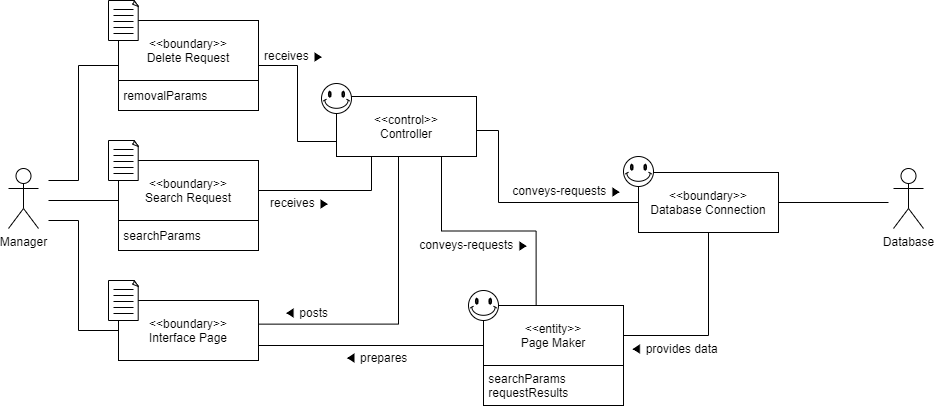

The diagram above was exported from draw.io. Its source (the exported page's mxGraphModel, read from the mxfile embedded in the PNG):
<mxGraphModel dx="1038" dy="491" grid="1" gridSize="10" guides="1" tooltips="1" connect="1" arrows="1" fold="1" page="1" pageScale="1" pageWidth="827" pageHeight="1169" math="0" shadow="0">
  <root>
    <mxCell id="0" />
    <mxCell id="1" parent="0" />
    <mxCell id="m3o6kBRXyQpKsIEe39eC-1" value="Database" style="shape=umlActor;verticalLabelPosition=bottom;verticalAlign=top;html=1;outlineConnect=0;" vertex="1" parent="1">
      <mxGeometry x="985" y="328" width="30" height="60" as="geometry" />
    </mxCell>
    <mxCell id="m3o6kBRXyQpKsIEe39eC-2" style="edgeStyle=orthogonalEdgeStyle;rounded=0;orthogonalLoop=1;jettySize=auto;html=1;exitX=0.359;exitY=0.985;exitDx=0;exitDy=0;entryX=1.003;entryY=0.394;entryDx=0;entryDy=0;entryPerimeter=0;startArrow=none;startFill=0;endArrow=none;endFill=0;exitPerimeter=0;" edge="1" parent="1" source="m3o6kBRXyQpKsIEe39eC-34" target="m3o6kBRXyQpKsIEe39eC-25">
      <mxGeometry relative="1" as="geometry">
        <Array as="points">
          <mxPoint x="490" y="315" />
          <mxPoint x="490" y="484" />
        </Array>
      </mxGeometry>
    </mxCell>
    <mxCell id="m3o6kBRXyQpKsIEe39eC-3" style="edgeStyle=orthogonalEdgeStyle;rounded=0;orthogonalLoop=1;jettySize=auto;html=1;exitX=0.5;exitY=1;exitDx=0;exitDy=0;exitPerimeter=0;" edge="1" parent="1">
      <mxGeometry relative="1" as="geometry">
        <mxPoint x="135" y="184.9999999999999" as="sourcePoint" />
        <mxPoint x="135" y="184.9999999999999" as="targetPoint" />
      </mxGeometry>
    </mxCell>
    <mxCell id="m3o6kBRXyQpKsIEe39eC-4" style="edgeStyle=orthogonalEdgeStyle;rounded=0;orthogonalLoop=1;jettySize=auto;html=1;exitX=0.5;exitY=1;exitDx=0;exitDy=0;exitPerimeter=0;" edge="1" parent="1">
      <mxGeometry relative="1" as="geometry">
        <mxPoint x="135" y="184.9999999999999" as="sourcePoint" />
        <mxPoint x="135" y="184.9999999999999" as="targetPoint" />
      </mxGeometry>
    </mxCell>
    <mxCell id="m3o6kBRXyQpKsIEe39eC-5" style="edgeStyle=orthogonalEdgeStyle;rounded=0;orthogonalLoop=1;jettySize=auto;html=1;exitX=0;exitY=0.5;exitDx=0;exitDy=0;startArrow=none;startFill=0;endArrow=none;endFill=0;" edge="1" parent="1" source="m3o6kBRXyQpKsIEe39eC-25">
      <mxGeometry relative="1" as="geometry">
        <mxPoint x="140" y="380" as="targetPoint" />
        <Array as="points">
          <mxPoint x="170" y="490" />
          <mxPoint x="170" y="380" />
          <mxPoint x="140" y="380" />
        </Array>
      </mxGeometry>
    </mxCell>
    <object label="Manager" id="m3o6kBRXyQpKsIEe39eC-6">
      <mxCell style="shape=umlActor;verticalLabelPosition=bottom;verticalAlign=top;html=1;outlineConnect=0;" vertex="1" parent="1">
        <mxGeometry x="100" y="328" width="30" height="60" as="geometry" />
      </mxCell>
    </object>
    <mxCell id="m3o6kBRXyQpKsIEe39eC-7" style="edgeStyle=orthogonalEdgeStyle;rounded=0;orthogonalLoop=1;jettySize=auto;html=1;exitX=1;exitY=0.5;exitDx=0;exitDy=0;entryX=0.25;entryY=1;entryDx=0;entryDy=0;startArrow=none;startFill=0;endArrow=none;endFill=0;" edge="1" parent="1" source="m3o6kBRXyQpKsIEe39eC-15" target="m3o6kBRXyQpKsIEe39eC-34">
      <mxGeometry relative="1" as="geometry" />
    </mxCell>
    <mxCell id="m3o6kBRXyQpKsIEe39eC-8" value="conveys-requests ▶" style="text;html=1;strokeColor=none;fillColor=none;align=center;verticalAlign=middle;whiteSpace=wrap;rounded=0;rotation=0;" vertex="1" parent="1">
      <mxGeometry x="501" y="394" width="130" height="20" as="geometry" />
    </mxCell>
    <mxCell id="m3o6kBRXyQpKsIEe39eC-9" value="◀ prepares" style="text;html=1;strokeColor=none;fillColor=none;align=center;verticalAlign=middle;whiteSpace=wrap;rounded=0;" vertex="1" parent="1">
      <mxGeometry x="435" y="507" width="66" height="20" as="geometry" />
    </mxCell>
    <mxCell id="m3o6kBRXyQpKsIEe39eC-10" value="receives ▶" style="text;html=1;strokeColor=none;fillColor=none;align=center;verticalAlign=middle;whiteSpace=wrap;rounded=0;" vertex="1" parent="1">
      <mxGeometry x="359" y="352" width="66" height="20" as="geometry" />
    </mxCell>
    <mxCell id="m3o6kBRXyQpKsIEe39eC-11" value="conveys-requests ▶" style="text;html=1;strokeColor=none;fillColor=none;align=center;verticalAlign=middle;whiteSpace=wrap;rounded=0;rotation=0;" vertex="1" parent="1">
      <mxGeometry x="594" y="340" width="130" height="20" as="geometry" />
    </mxCell>
    <mxCell id="m3o6kBRXyQpKsIEe39eC-12" value="◀ posts" style="text;html=1;strokeColor=none;fillColor=none;align=center;verticalAlign=middle;whiteSpace=wrap;rounded=0;" vertex="1" parent="1">
      <mxGeometry x="365" y="462" width="66" height="20" as="geometry" />
    </mxCell>
    <mxCell id="m3o6kBRXyQpKsIEe39eC-13" value="" style="group" vertex="1" connectable="0" parent="1">
      <mxGeometry x="200" y="300" width="150" height="110" as="geometry" />
    </mxCell>
    <mxCell id="m3o6kBRXyQpKsIEe39eC-14" value="" style="group" vertex="1" connectable="0" parent="m3o6kBRXyQpKsIEe39eC-13">
      <mxGeometry x="10" y="20" width="140" height="90" as="geometry" />
    </mxCell>
    <mxCell id="m3o6kBRXyQpKsIEe39eC-15" value="&amp;lt;&amp;lt;boundary&amp;gt;&amp;gt;&lt;br&gt;Search Request" style="rounded=0;whiteSpace=wrap;html=1;" vertex="1" parent="m3o6kBRXyQpKsIEe39eC-14">
      <mxGeometry width="140" height="60" as="geometry" />
    </mxCell>
    <mxCell id="m3o6kBRXyQpKsIEe39eC-16" value="&amp;nbsp;searchParams" style="rounded=0;whiteSpace=wrap;html=1;align=left;" vertex="1" parent="m3o6kBRXyQpKsIEe39eC-14">
      <mxGeometry y="60" width="140" height="30" as="geometry" />
    </mxCell>
    <mxCell id="m3o6kBRXyQpKsIEe39eC-17" value="" style="group" vertex="1" connectable="0" parent="m3o6kBRXyQpKsIEe39eC-13">
      <mxGeometry width="30" height="40" as="geometry" />
    </mxCell>
    <mxCell id="m3o6kBRXyQpKsIEe39eC-18" value="" style="whiteSpace=wrap;html=1;shape=mxgraph.basic.document" vertex="1" parent="m3o6kBRXyQpKsIEe39eC-17">
      <mxGeometry width="30" height="40" as="geometry" />
    </mxCell>
    <mxCell id="m3o6kBRXyQpKsIEe39eC-19" value="" style="endArrow=none;html=1;" edge="1" parent="m3o6kBRXyQpKsIEe39eC-17">
      <mxGeometry width="50" height="50" relative="1" as="geometry">
        <mxPoint x="5" y="9" as="sourcePoint" />
        <mxPoint x="25" y="9" as="targetPoint" />
      </mxGeometry>
    </mxCell>
    <mxCell id="m3o6kBRXyQpKsIEe39eC-20" value="" style="endArrow=none;html=1;" edge="1" parent="m3o6kBRXyQpKsIEe39eC-17">
      <mxGeometry width="50" height="50" relative="1" as="geometry">
        <mxPoint x="5" y="15" as="sourcePoint" />
        <mxPoint x="25" y="15" as="targetPoint" />
      </mxGeometry>
    </mxCell>
    <mxCell id="m3o6kBRXyQpKsIEe39eC-21" value="" style="endArrow=none;html=1;" edge="1" parent="m3o6kBRXyQpKsIEe39eC-17">
      <mxGeometry width="50" height="50" relative="1" as="geometry">
        <mxPoint x="5" y="21" as="sourcePoint" />
        <mxPoint x="25" y="21" as="targetPoint" />
      </mxGeometry>
    </mxCell>
    <mxCell id="m3o6kBRXyQpKsIEe39eC-22" value="" style="endArrow=none;html=1;" edge="1" parent="m3o6kBRXyQpKsIEe39eC-17">
      <mxGeometry width="50" height="50" relative="1" as="geometry">
        <mxPoint x="5" y="27" as="sourcePoint" />
        <mxPoint x="25" y="27" as="targetPoint" />
      </mxGeometry>
    </mxCell>
    <mxCell id="m3o6kBRXyQpKsIEe39eC-23" value="" style="endArrow=none;html=1;" edge="1" parent="m3o6kBRXyQpKsIEe39eC-17">
      <mxGeometry width="50" height="50" relative="1" as="geometry">
        <mxPoint x="5" y="33" as="sourcePoint" />
        <mxPoint x="25" y="33" as="targetPoint" />
      </mxGeometry>
    </mxCell>
    <mxCell id="m3o6kBRXyQpKsIEe39eC-24" value="" style="group" vertex="1" connectable="0" parent="1">
      <mxGeometry x="200" y="440" width="150" height="80" as="geometry" />
    </mxCell>
    <mxCell id="m3o6kBRXyQpKsIEe39eC-25" value="&amp;lt;&amp;lt;boundary&amp;gt;&amp;gt;&lt;br&gt;Interface Page" style="rounded=0;whiteSpace=wrap;html=1;" vertex="1" parent="m3o6kBRXyQpKsIEe39eC-24">
      <mxGeometry x="10" y="20" width="140" height="60" as="geometry" />
    </mxCell>
    <mxCell id="m3o6kBRXyQpKsIEe39eC-26" value="" style="group" vertex="1" connectable="0" parent="m3o6kBRXyQpKsIEe39eC-24">
      <mxGeometry width="30" height="40" as="geometry" />
    </mxCell>
    <mxCell id="m3o6kBRXyQpKsIEe39eC-27" value="" style="whiteSpace=wrap;html=1;shape=mxgraph.basic.document" vertex="1" parent="m3o6kBRXyQpKsIEe39eC-26">
      <mxGeometry width="30" height="40" as="geometry" />
    </mxCell>
    <mxCell id="m3o6kBRXyQpKsIEe39eC-28" value="" style="endArrow=none;html=1;" edge="1" parent="m3o6kBRXyQpKsIEe39eC-26">
      <mxGeometry width="50" height="50" relative="1" as="geometry">
        <mxPoint x="5" y="9" as="sourcePoint" />
        <mxPoint x="25" y="9" as="targetPoint" />
      </mxGeometry>
    </mxCell>
    <mxCell id="m3o6kBRXyQpKsIEe39eC-29" value="" style="endArrow=none;html=1;" edge="1" parent="m3o6kBRXyQpKsIEe39eC-26">
      <mxGeometry width="50" height="50" relative="1" as="geometry">
        <mxPoint x="5" y="15" as="sourcePoint" />
        <mxPoint x="25" y="15" as="targetPoint" />
      </mxGeometry>
    </mxCell>
    <mxCell id="m3o6kBRXyQpKsIEe39eC-30" value="" style="endArrow=none;html=1;" edge="1" parent="m3o6kBRXyQpKsIEe39eC-26">
      <mxGeometry width="50" height="50" relative="1" as="geometry">
        <mxPoint x="5" y="21" as="sourcePoint" />
        <mxPoint x="25" y="21" as="targetPoint" />
      </mxGeometry>
    </mxCell>
    <mxCell id="m3o6kBRXyQpKsIEe39eC-31" value="" style="endArrow=none;html=1;" edge="1" parent="m3o6kBRXyQpKsIEe39eC-26">
      <mxGeometry width="50" height="50" relative="1" as="geometry">
        <mxPoint x="5" y="27" as="sourcePoint" />
        <mxPoint x="25" y="27" as="targetPoint" />
      </mxGeometry>
    </mxCell>
    <mxCell id="m3o6kBRXyQpKsIEe39eC-32" value="" style="endArrow=none;html=1;" edge="1" parent="m3o6kBRXyQpKsIEe39eC-26">
      <mxGeometry width="50" height="50" relative="1" as="geometry">
        <mxPoint x="5" y="33" as="sourcePoint" />
        <mxPoint x="25" y="33" as="targetPoint" />
      </mxGeometry>
    </mxCell>
    <mxCell id="m3o6kBRXyQpKsIEe39eC-33" value="" style="group" vertex="1" connectable="0" parent="1">
      <mxGeometry x="413" y="243" width="155" height="73" as="geometry" />
    </mxCell>
    <mxCell id="m3o6kBRXyQpKsIEe39eC-34" value="&amp;lt;&amp;lt;control&amp;gt;&amp;gt;&lt;br&gt;Controller" style="rounded=0;whiteSpace=wrap;html=1;" vertex="1" parent="m3o6kBRXyQpKsIEe39eC-33">
      <mxGeometry x="15" y="13" width="140" height="60" as="geometry" />
    </mxCell>
    <mxCell id="m3o6kBRXyQpKsIEe39eC-35" value="" style="verticalLabelPosition=bottom;verticalAlign=top;html=1;shape=mxgraph.basic.smiley" vertex="1" parent="m3o6kBRXyQpKsIEe39eC-33">
      <mxGeometry width="30" height="30" as="geometry" />
    </mxCell>
    <mxCell id="m3o6kBRXyQpKsIEe39eC-36" style="edgeStyle=orthogonalEdgeStyle;rounded=0;orthogonalLoop=1;jettySize=auto;html=1;exitX=1;exitY=0.5;exitDx=0;exitDy=0;entryX=0;entryY=0.5;entryDx=0;entryDy=0;endArrow=none;endFill=0;" edge="1" parent="1" source="m3o6kBRXyQpKsIEe39eC-34" target="m3o6kBRXyQpKsIEe39eC-45">
      <mxGeometry relative="1" as="geometry">
        <Array as="points">
          <mxPoint x="590" y="290" />
          <mxPoint x="590" y="362" />
        </Array>
      </mxGeometry>
    </mxCell>
    <mxCell id="m3o6kBRXyQpKsIEe39eC-37" style="edgeStyle=orthogonalEdgeStyle;rounded=0;orthogonalLoop=1;jettySize=auto;html=1;exitX=0.75;exitY=1;exitDx=0;exitDy=0;entryX=0.376;entryY=0;entryDx=0;entryDy=0;entryPerimeter=0;endArrow=none;endFill=0;" edge="1" parent="1" source="m3o6kBRXyQpKsIEe39eC-34" target="m3o6kBRXyQpKsIEe39eC-41">
      <mxGeometry relative="1" as="geometry" />
    </mxCell>
    <mxCell id="m3o6kBRXyQpKsIEe39eC-38" value="◀ provides data" style="text;html=1;strokeColor=none;fillColor=none;align=center;verticalAlign=middle;whiteSpace=wrap;rounded=0;rotation=0;" vertex="1" parent="1">
      <mxGeometry x="701" y="497.5" width="130" height="20" as="geometry" />
    </mxCell>
    <mxCell id="m3o6kBRXyQpKsIEe39eC-39" value="" style="group" vertex="1" connectable="0" parent="1">
      <mxGeometry x="560" y="450" width="155" height="115" as="geometry" />
    </mxCell>
    <mxCell id="m3o6kBRXyQpKsIEe39eC-40" value="" style="group" vertex="1" connectable="0" parent="m3o6kBRXyQpKsIEe39eC-39">
      <mxGeometry width="155" height="75" as="geometry" />
    </mxCell>
    <mxCell id="m3o6kBRXyQpKsIEe39eC-41" value="&amp;lt;&amp;lt;entity&amp;gt;&amp;gt;&lt;br&gt;Page Maker" style="rounded=0;whiteSpace=wrap;html=1;" vertex="1" parent="m3o6kBRXyQpKsIEe39eC-40">
      <mxGeometry x="15" y="15" width="140" height="60" as="geometry" />
    </mxCell>
    <mxCell id="m3o6kBRXyQpKsIEe39eC-42" value="" style="verticalLabelPosition=bottom;verticalAlign=top;html=1;shape=mxgraph.basic.smiley" vertex="1" parent="m3o6kBRXyQpKsIEe39eC-40">
      <mxGeometry width="30" height="30" as="geometry" />
    </mxCell>
    <mxCell id="m3o6kBRXyQpKsIEe39eC-43" value="&amp;nbsp;searchParams&lt;br&gt;&amp;nbsp;requestResults" style="rounded=0;whiteSpace=wrap;html=1;align=left;" vertex="1" parent="m3o6kBRXyQpKsIEe39eC-39">
      <mxGeometry x="15" y="75" width="140" height="40" as="geometry" />
    </mxCell>
    <mxCell id="m3o6kBRXyQpKsIEe39eC-44" value="" style="group" vertex="1" connectable="0" parent="1">
      <mxGeometry x="715" y="316" width="155" height="76" as="geometry" />
    </mxCell>
    <mxCell id="m3o6kBRXyQpKsIEe39eC-45" value="&amp;lt;&amp;lt;boundary&amp;gt;&amp;gt;&lt;br&gt;Database Connection" style="rounded=0;whiteSpace=wrap;html=1;" vertex="1" parent="m3o6kBRXyQpKsIEe39eC-44">
      <mxGeometry x="15" y="16" width="140" height="60" as="geometry" />
    </mxCell>
    <mxCell id="m3o6kBRXyQpKsIEe39eC-46" value="" style="verticalLabelPosition=bottom;verticalAlign=top;html=1;shape=mxgraph.basic.smiley" vertex="1" parent="m3o6kBRXyQpKsIEe39eC-44">
      <mxGeometry width="30" height="30" as="geometry" />
    </mxCell>
    <mxCell id="m3o6kBRXyQpKsIEe39eC-47" style="edgeStyle=orthogonalEdgeStyle;rounded=0;orthogonalLoop=1;jettySize=auto;html=1;exitX=1;exitY=0.75;exitDx=0;exitDy=0;endArrow=none;endFill=0;" edge="1" parent="1" source="m3o6kBRXyQpKsIEe39eC-25">
      <mxGeometry relative="1" as="geometry">
        <mxPoint x="575" y="505" as="targetPoint" />
        <Array as="points">
          <mxPoint x="575" y="505" />
        </Array>
      </mxGeometry>
    </mxCell>
    <mxCell id="m3o6kBRXyQpKsIEe39eC-48" style="edgeStyle=orthogonalEdgeStyle;rounded=0;orthogonalLoop=1;jettySize=auto;html=1;exitX=0.5;exitY=1;exitDx=0;exitDy=0;entryX=1;entryY=0.5;entryDx=0;entryDy=0;endArrow=none;endFill=0;" edge="1" parent="1" source="m3o6kBRXyQpKsIEe39eC-45" target="m3o6kBRXyQpKsIEe39eC-41">
      <mxGeometry relative="1" as="geometry" />
    </mxCell>
    <mxCell id="m3o6kBRXyQpKsIEe39eC-49" style="edgeStyle=orthogonalEdgeStyle;rounded=0;orthogonalLoop=1;jettySize=auto;html=1;exitX=1;exitY=0.5;exitDx=0;exitDy=0;endArrow=none;endFill=0;" edge="1" parent="1" source="m3o6kBRXyQpKsIEe39eC-45">
      <mxGeometry relative="1" as="geometry">
        <mxPoint x="980" y="362" as="targetPoint" />
      </mxGeometry>
    </mxCell>
    <mxCell id="m3o6kBRXyQpKsIEe39eC-50" value="" style="group" vertex="1" connectable="0" parent="1">
      <mxGeometry x="200" y="160" width="150" height="110" as="geometry" />
    </mxCell>
    <mxCell id="m3o6kBRXyQpKsIEe39eC-51" value="" style="group" vertex="1" connectable="0" parent="m3o6kBRXyQpKsIEe39eC-50">
      <mxGeometry x="10" y="20" width="140" height="90" as="geometry" />
    </mxCell>
    <mxCell id="m3o6kBRXyQpKsIEe39eC-52" value="&amp;lt;&amp;lt;boundary&amp;gt;&amp;gt;&lt;br&gt;Delete Request" style="rounded=0;whiteSpace=wrap;html=1;" vertex="1" parent="m3o6kBRXyQpKsIEe39eC-51">
      <mxGeometry width="140" height="60" as="geometry" />
    </mxCell>
    <mxCell id="m3o6kBRXyQpKsIEe39eC-53" value="&amp;nbsp;removalParams" style="rounded=0;whiteSpace=wrap;html=1;align=left;" vertex="1" parent="m3o6kBRXyQpKsIEe39eC-51">
      <mxGeometry y="60" width="140" height="30" as="geometry" />
    </mxCell>
    <mxCell id="m3o6kBRXyQpKsIEe39eC-54" value="" style="group" vertex="1" connectable="0" parent="m3o6kBRXyQpKsIEe39eC-50">
      <mxGeometry width="30" height="40" as="geometry" />
    </mxCell>
    <mxCell id="m3o6kBRXyQpKsIEe39eC-55" value="" style="whiteSpace=wrap;html=1;shape=mxgraph.basic.document" vertex="1" parent="m3o6kBRXyQpKsIEe39eC-54">
      <mxGeometry width="30" height="40" as="geometry" />
    </mxCell>
    <mxCell id="m3o6kBRXyQpKsIEe39eC-56" value="" style="endArrow=none;html=1;" edge="1" parent="m3o6kBRXyQpKsIEe39eC-54">
      <mxGeometry width="50" height="50" relative="1" as="geometry">
        <mxPoint x="5" y="9" as="sourcePoint" />
        <mxPoint x="25" y="9" as="targetPoint" />
      </mxGeometry>
    </mxCell>
    <mxCell id="m3o6kBRXyQpKsIEe39eC-57" value="" style="endArrow=none;html=1;" edge="1" parent="m3o6kBRXyQpKsIEe39eC-54">
      <mxGeometry width="50" height="50" relative="1" as="geometry">
        <mxPoint x="5" y="15" as="sourcePoint" />
        <mxPoint x="25" y="15" as="targetPoint" />
      </mxGeometry>
    </mxCell>
    <mxCell id="m3o6kBRXyQpKsIEe39eC-58" value="" style="endArrow=none;html=1;" edge="1" parent="m3o6kBRXyQpKsIEe39eC-54">
      <mxGeometry width="50" height="50" relative="1" as="geometry">
        <mxPoint x="5" y="21" as="sourcePoint" />
        <mxPoint x="25" y="21" as="targetPoint" />
      </mxGeometry>
    </mxCell>
    <mxCell id="m3o6kBRXyQpKsIEe39eC-59" value="" style="endArrow=none;html=1;" edge="1" parent="m3o6kBRXyQpKsIEe39eC-54">
      <mxGeometry width="50" height="50" relative="1" as="geometry">
        <mxPoint x="5" y="27" as="sourcePoint" />
        <mxPoint x="25" y="27" as="targetPoint" />
      </mxGeometry>
    </mxCell>
    <mxCell id="m3o6kBRXyQpKsIEe39eC-60" value="" style="endArrow=none;html=1;" edge="1" parent="m3o6kBRXyQpKsIEe39eC-54">
      <mxGeometry width="50" height="50" relative="1" as="geometry">
        <mxPoint x="5" y="33" as="sourcePoint" />
        <mxPoint x="25" y="33" as="targetPoint" />
      </mxGeometry>
    </mxCell>
    <mxCell id="m3o6kBRXyQpKsIEe39eC-61" style="edgeStyle=orthogonalEdgeStyle;rounded=0;orthogonalLoop=1;jettySize=auto;html=1;endArrow=none;endFill=0;" edge="1" parent="1">
      <mxGeometry relative="1" as="geometry">
        <mxPoint x="140" y="360" as="targetPoint" />
        <mxPoint x="210" y="360" as="sourcePoint" />
        <Array as="points">
          <mxPoint x="210" y="360" />
          <mxPoint x="140" y="360" />
        </Array>
      </mxGeometry>
    </mxCell>
    <mxCell id="m3o6kBRXyQpKsIEe39eC-62" style="edgeStyle=orthogonalEdgeStyle;rounded=0;orthogonalLoop=1;jettySize=auto;html=1;exitX=0;exitY=0.75;exitDx=0;exitDy=0;endArrow=none;endFill=0;" edge="1" parent="1" source="m3o6kBRXyQpKsIEe39eC-52">
      <mxGeometry relative="1" as="geometry">
        <mxPoint x="140" y="340" as="targetPoint" />
        <Array as="points">
          <mxPoint x="170" y="225" />
          <mxPoint x="170" y="340" />
        </Array>
      </mxGeometry>
    </mxCell>
    <mxCell id="m3o6kBRXyQpKsIEe39eC-63" style="edgeStyle=orthogonalEdgeStyle;rounded=0;orthogonalLoop=1;jettySize=auto;html=1;exitX=1;exitY=0.75;exitDx=0;exitDy=0;entryX=0;entryY=0.75;entryDx=0;entryDy=0;endArrow=none;endFill=0;" edge="1" parent="1" source="m3o6kBRXyQpKsIEe39eC-52" target="m3o6kBRXyQpKsIEe39eC-34">
      <mxGeometry relative="1" as="geometry" />
    </mxCell>
    <mxCell id="m3o6kBRXyQpKsIEe39eC-64" value="receives ▶" style="text;html=1;strokeColor=none;fillColor=none;align=center;verticalAlign=middle;whiteSpace=wrap;rounded=0;" vertex="1" parent="1">
      <mxGeometry x="353" y="205" width="66" height="20" as="geometry" />
    </mxCell>
  </root>
</mxGraphModel>